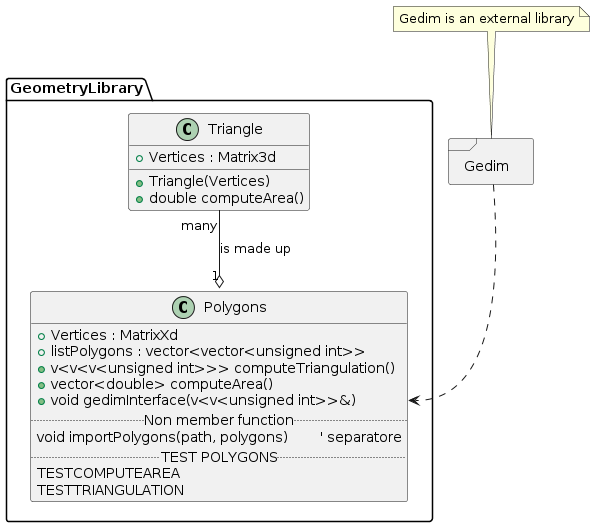

The diagram above was rendered by PlantUML. Its source (embedded in the PNG):
@startuml
package GeometryLibrary <<Folder>>
{
class Triangle
{
+ Vertices : Matrix3d
+ Triangle(Vertices)
+ double computeArea()
}


class Polygons
{
+ Vertices : MatrixXd
+ listPolygons : vector<vector<unsigned int>>
+ v<v<v<unsigned int>>> computeTriangulation()
+ vector<double> computeArea()
+ void gedimInterface(v<v<unsigned int>>&)
..Non member function..
void importPolygons(path, polygons)        ' separatore
..TEST POLYGONS..
TESTCOMPUTEAREA
TESTTRIANGULATION
}
}

package Gedim <<Frame>>
{
}

note "Gedim is an external library" as GedimN
GedimN .. Gedim

Gedim ..> Polygons::gedimInterface

Triangle "many" --o "1" Polygons : is made up
@enduml